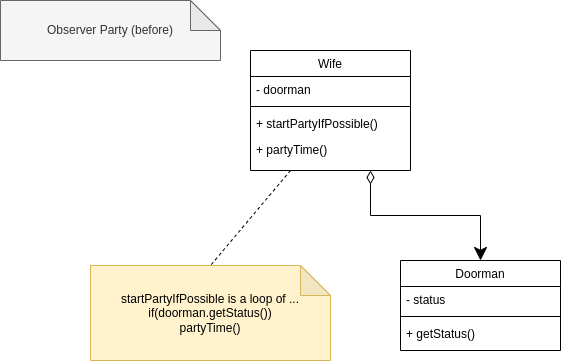

The diagram above was exported from draw.io. Its source (the exported page's mxGraphModel, read from the mxfile embedded in the PNG):
<mxGraphModel dx="1422" dy="767" grid="1" gridSize="10" guides="1" tooltips="1" connect="1" arrows="1" fold="1" page="1" pageScale="1" pageWidth="827" pageHeight="1169" math="0" shadow="0">
  <root>
    <mxCell id="WIyWlLk6GJQsqaUBKTNV-0" />
    <mxCell id="WIyWlLk6GJQsqaUBKTNV-1" parent="WIyWlLk6GJQsqaUBKTNV-0" />
    <mxCell id="zkfFHV4jXpPFQw0GAbJ--6" value="Doorman" style="swimlane;fontStyle=0;align=center;verticalAlign=top;childLayout=stackLayout;horizontal=1;startSize=26;horizontalStack=0;resizeParent=1;resizeLast=0;collapsible=1;marginBottom=0;rounded=0;shadow=0;strokeWidth=1;" parent="WIyWlLk6GJQsqaUBKTNV-1" vertex="1">
      <mxGeometry x="530" y="290" width="160" height="90" as="geometry">
        <mxRectangle x="130" y="380" width="160" height="26" as="alternateBounds" />
      </mxGeometry>
    </mxCell>
    <mxCell id="zkfFHV4jXpPFQw0GAbJ--8" value="- status" style="text;align=left;verticalAlign=top;spacingLeft=4;spacingRight=4;overflow=hidden;rotatable=0;points=[[0,0.5],[1,0.5]];portConstraint=eastwest;rounded=0;shadow=0;html=0;" parent="zkfFHV4jXpPFQw0GAbJ--6" vertex="1">
      <mxGeometry y="26" width="160" height="26" as="geometry" />
    </mxCell>
    <mxCell id="zkfFHV4jXpPFQw0GAbJ--9" value="" style="line;html=1;strokeWidth=1;align=left;verticalAlign=middle;spacingTop=-1;spacingLeft=3;spacingRight=3;rotatable=0;labelPosition=right;points=[];portConstraint=eastwest;" parent="zkfFHV4jXpPFQw0GAbJ--6" vertex="1">
      <mxGeometry y="52" width="160" height="8" as="geometry" />
    </mxCell>
    <mxCell id="zkfFHV4jXpPFQw0GAbJ--11" value="+ getStatus()" style="text;align=left;verticalAlign=top;spacingLeft=4;spacingRight=4;overflow=hidden;rotatable=0;points=[[0,0.5],[1,0.5]];portConstraint=eastwest;" parent="zkfFHV4jXpPFQw0GAbJ--6" vertex="1">
      <mxGeometry y="60" width="160" height="26" as="geometry" />
    </mxCell>
    <mxCell id="J6sT-ezPuIgYx8XBO1Q4-1" style="edgeStyle=orthogonalEdgeStyle;rounded=0;orthogonalLoop=1;jettySize=auto;html=1;exitX=0.75;exitY=1;exitDx=0;exitDy=0;entryX=0.5;entryY=0;entryDx=0;entryDy=0;endSize=11;startSize=11;startArrow=diamondThin;startFill=0;" edge="1" parent="WIyWlLk6GJQsqaUBKTNV-1" source="zkfFHV4jXpPFQw0GAbJ--17" target="zkfFHV4jXpPFQw0GAbJ--6">
      <mxGeometry relative="1" as="geometry" />
    </mxCell>
    <mxCell id="J6sT-ezPuIgYx8XBO1Q4-2" style="rounded=0;orthogonalLoop=1;jettySize=auto;html=1;exitX=0.25;exitY=1;exitDx=0;exitDy=0;entryX=0.5;entryY=0;entryDx=0;entryDy=0;entryPerimeter=0;startArrow=none;startFill=0;startSize=11;endSize=11;endArrow=none;endFill=0;dashed=1;" edge="1" parent="WIyWlLk6GJQsqaUBKTNV-1" source="zkfFHV4jXpPFQw0GAbJ--17" target="J6sT-ezPuIgYx8XBO1Q4-0">
      <mxGeometry relative="1" as="geometry" />
    </mxCell>
    <mxCell id="zkfFHV4jXpPFQw0GAbJ--17" value="Wife" style="swimlane;fontStyle=0;align=center;verticalAlign=top;childLayout=stackLayout;horizontal=1;startSize=26;horizontalStack=0;resizeParent=1;resizeLast=0;collapsible=1;marginBottom=0;rounded=0;shadow=0;strokeWidth=1;" parent="WIyWlLk6GJQsqaUBKTNV-1" vertex="1">
      <mxGeometry x="380" y="80" width="160" height="120" as="geometry">
        <mxRectangle x="550" y="140" width="160" height="26" as="alternateBounds" />
      </mxGeometry>
    </mxCell>
    <mxCell id="zkfFHV4jXpPFQw0GAbJ--18" value="- doorman" style="text;align=left;verticalAlign=top;spacingLeft=4;spacingRight=4;overflow=hidden;rotatable=0;points=[[0,0.5],[1,0.5]];portConstraint=eastwest;" parent="zkfFHV4jXpPFQw0GAbJ--17" vertex="1">
      <mxGeometry y="26" width="160" height="26" as="geometry" />
    </mxCell>
    <mxCell id="zkfFHV4jXpPFQw0GAbJ--23" value="" style="line;html=1;strokeWidth=1;align=left;verticalAlign=middle;spacingTop=-1;spacingLeft=3;spacingRight=3;rotatable=0;labelPosition=right;points=[];portConstraint=eastwest;" parent="zkfFHV4jXpPFQw0GAbJ--17" vertex="1">
      <mxGeometry y="52" width="160" height="8" as="geometry" />
    </mxCell>
    <mxCell id="zkfFHV4jXpPFQw0GAbJ--24" value="+ startPartyIfPossible()" style="text;align=left;verticalAlign=top;spacingLeft=4;spacingRight=4;overflow=hidden;rotatable=0;points=[[0,0.5],[1,0.5]];portConstraint=eastwest;" parent="zkfFHV4jXpPFQw0GAbJ--17" vertex="1">
      <mxGeometry y="60" width="160" height="26" as="geometry" />
    </mxCell>
    <mxCell id="zkfFHV4jXpPFQw0GAbJ--25" value="+ partyTime()" style="text;align=left;verticalAlign=top;spacingLeft=4;spacingRight=4;overflow=hidden;rotatable=0;points=[[0,0.5],[1,0.5]];portConstraint=eastwest;" parent="zkfFHV4jXpPFQw0GAbJ--17" vertex="1">
      <mxGeometry y="86" width="160" height="26" as="geometry" />
    </mxCell>
    <mxCell id="ERaCq4HiV2crnx9VVyUt-0" value="Observer Party (before)" style="shape=note;whiteSpace=wrap;html=1;backgroundOutline=1;darkOpacity=0.05;fillColor=#f5f5f5;fontColor=#333333;strokeColor=#666666;" vertex="1" parent="WIyWlLk6GJQsqaUBKTNV-1">
      <mxGeometry x="130" y="30" width="220" height="60" as="geometry" />
    </mxCell>
    <mxCell id="J6sT-ezPuIgYx8XBO1Q4-0" value="startPartyIfPossible is a loop of ...&lt;br&gt;if(doorman.getStatus())&lt;br&gt;partyTime()" style="shape=note;whiteSpace=wrap;html=1;backgroundOutline=1;darkOpacity=0.05;fillColor=#fff2cc;strokeColor=#d6b656;" vertex="1" parent="WIyWlLk6GJQsqaUBKTNV-1">
      <mxGeometry x="220" y="295" width="240" height="95" as="geometry" />
    </mxCell>
  </root>
</mxGraphModel>